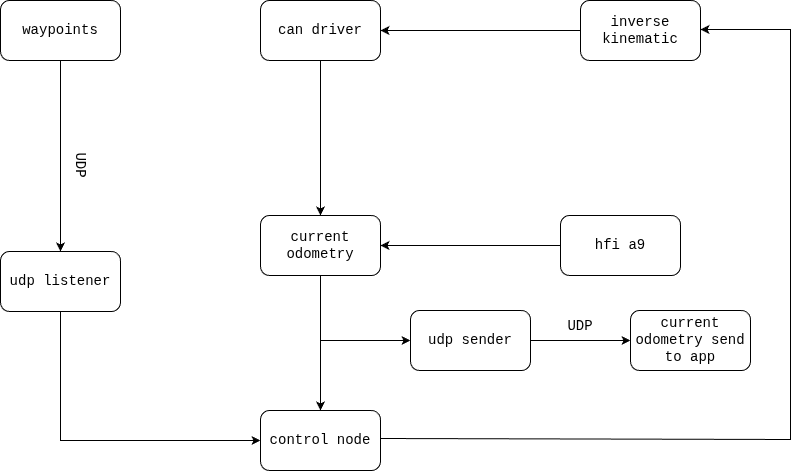

The diagram above was exported from draw.io. Its source (the exported page's mxGraphModel, read from the mxfile embedded in the PNG):
<mxGraphModel dx="1595" dy="804" grid="1" gridSize="10" guides="1" tooltips="1" connect="1" arrows="1" fold="1" page="1" pageScale="1" pageWidth="980" pageHeight="690" math="0" shadow="0">
  <root>
    <mxCell id="0" />
    <mxCell id="1" parent="0" />
    <mxCell id="LMX8U9hUi9F-fI0FrapY-2" parent="1" style="whiteSpace=wrap;html=1;fillColor=none;rounded=1;" value="&lt;font face=&quot;Courier New&quot; style=&quot;font-size: 14px;&quot;&gt;waypoints&lt;/font&gt;" vertex="1">
      <mxGeometry height="60" width="120" x="130" y="100" as="geometry" />
    </mxCell>
    <mxCell id="LMX8U9hUi9F-fI0FrapY-3" parent="1" style="whiteSpace=wrap;html=1;fillColor=none;rounded=1;" value="&lt;font face=&quot;Courier New&quot; style=&quot;font-size: 14px;&quot;&gt;control node&lt;/font&gt;" vertex="1">
      <mxGeometry height="60" width="120" x="390" y="510" as="geometry" />
    </mxCell>
    <mxCell id="LMX8U9hUi9F-fI0FrapY-4" parent="1" style="whiteSpace=wrap;html=1;fillColor=none;rounded=1;" value="&lt;font face=&quot;Courier New&quot; style=&quot;font-size: 14px;&quot;&gt;udp listener&lt;/font&gt;" vertex="1">
      <mxGeometry height="60" width="120" x="130" y="351" as="geometry" />
    </mxCell>
    <mxCell id="LMX8U9hUi9F-fI0FrapY-6" parent="1" style="whiteSpace=wrap;html=1;fillColor=none;rounded=1;" value="&lt;font face=&quot;Courier New&quot; style=&quot;font-size: 14px;&quot;&gt;can driver&lt;/font&gt;" vertex="1">
      <mxGeometry height="60" width="120" x="390" y="100" as="geometry" />
    </mxCell>
    <mxCell id="LMX8U9hUi9F-fI0FrapY-7" parent="1" style="whiteSpace=wrap;html=1;fillColor=none;rounded=1;" value="&lt;font face=&quot;Courier New&quot; style=&quot;font-size: 14px;&quot;&gt;current odometry&lt;/font&gt;" vertex="1">
      <mxGeometry height="60" width="120" x="390" y="315" as="geometry" />
    </mxCell>
    <mxCell id="LMX8U9hUi9F-fI0FrapY-8" parent="1" style="whiteSpace=wrap;html=1;fillColor=none;rounded=1;" value="&lt;font face=&quot;Courier New&quot; style=&quot;font-size: 14px;&quot;&gt;inverse kinematic&lt;/font&gt;" vertex="1">
      <mxGeometry height="60" width="120" x="710" y="100" as="geometry" />
    </mxCell>
    <mxCell id="LMX8U9hUi9F-fI0FrapY-9" parent="1" style="whiteSpace=wrap;html=1;fillColor=none;rounded=1;" value="&lt;font face=&quot;Courier New&quot; style=&quot;font-size: 14px;&quot;&gt;hfi a9&lt;/font&gt;" vertex="1">
      <mxGeometry height="60" width="120" x="690" y="315" as="geometry" />
    </mxCell>
    <mxCell id="LMX8U9hUi9F-fI0FrapY-10" parent="1" style="whiteSpace=wrap;html=1;fillColor=none;rounded=1;" value="&lt;font face=&quot;Courier New&quot; style=&quot;font-size: 14px;&quot;&gt;udp sender&lt;/font&gt;" vertex="1">
      <mxGeometry height="60" width="120" x="540" y="410" as="geometry" />
    </mxCell>
    <mxCell id="LMX8U9hUi9F-fI0FrapY-11" parent="1" style="whiteSpace=wrap;html=1;fillColor=none;rounded=1;" value="&lt;font face=&quot;Courier New&quot; style=&quot;font-size: 14px;&quot;&gt;current odometry send to app&lt;/font&gt;" vertex="1">
      <mxGeometry height="60" width="120" x="760" y="410" as="geometry" />
    </mxCell>
    <mxCell id="LMX8U9hUi9F-fI0FrapY-16" parent="1" style="text;html=1;whiteSpace=wrap;strokeColor=none;fillColor=none;align=center;verticalAlign=middle;rounded=0;rotation=90;" value="&lt;font face=&quot;Courier New&quot; style=&quot;font-size: 14px;&quot;&gt;UDP&lt;/font&gt;" vertex="1">
      <mxGeometry height="30" width="60" x="180" y="250" as="geometry" />
    </mxCell>
    <mxCell id="LMX8U9hUi9F-fI0FrapY-17" edge="1" parent="1" source="LMX8U9hUi9F-fI0FrapY-2" style="edgeStyle=none;orthogonalLoop=1;jettySize=auto;html=1;rounded=0;exitX=0.5;exitY=1;exitDx=0;exitDy=0;" target="LMX8U9hUi9F-fI0FrapY-4" value="">
      <mxGeometry relative="1" width="100" as="geometry">
        <Array as="points" />
        <mxPoint x="120" y="200" as="sourcePoint" />
        <mxPoint x="220" y="200" as="targetPoint" />
      </mxGeometry>
    </mxCell>
    <mxCell id="LMX8U9hUi9F-fI0FrapY-20" edge="1" parent="1" source="LMX8U9hUi9F-fI0FrapY-4" style="edgeStyle=none;orthogonalLoop=1;jettySize=auto;html=1;rounded=0;entryX=0;entryY=0.5;entryDx=0;entryDy=0;exitX=0.5;exitY=1;exitDx=0;exitDy=0;" target="LMX8U9hUi9F-fI0FrapY-3" value="">
      <mxGeometry relative="1" width="100" as="geometry">
        <Array as="points">
          <mxPoint x="190" y="540" />
        </Array>
        <mxPoint x="250" y="539.5" as="sourcePoint" />
        <mxPoint x="350" y="539.5" as="targetPoint" />
      </mxGeometry>
    </mxCell>
    <mxCell id="LMX8U9hUi9F-fI0FrapY-22" edge="1" parent="1" source="LMX8U9hUi9F-fI0FrapY-7" style="edgeStyle=none;orthogonalLoop=1;jettySize=auto;html=1;rounded=0;exitX=0.5;exitY=1;exitDx=0;exitDy=0;entryX=0.5;entryY=0;entryDx=0;entryDy=0;" target="LMX8U9hUi9F-fI0FrapY-3" value="">
      <mxGeometry relative="1" width="100" as="geometry">
        <Array as="points" />
        <mxPoint x="400" y="450" as="sourcePoint" />
        <mxPoint x="500" y="450" as="targetPoint" />
      </mxGeometry>
    </mxCell>
    <mxCell id="LMX8U9hUi9F-fI0FrapY-23" edge="1" parent="1" style="edgeStyle=none;orthogonalLoop=1;jettySize=auto;html=1;rounded=0;" value="">
      <mxGeometry relative="1" width="100" as="geometry">
        <Array as="points" />
        <mxPoint x="450" y="440" as="sourcePoint" />
        <mxPoint x="540" y="440" as="targetPoint" />
      </mxGeometry>
    </mxCell>
    <mxCell id="LMX8U9hUi9F-fI0FrapY-24" edge="1" parent="1" style="edgeStyle=none;orthogonalLoop=1;jettySize=auto;html=1;rounded=0;" value="">
      <mxGeometry relative="1" width="100" as="geometry">
        <Array as="points" />
        <mxPoint x="660" y="440" as="sourcePoint" />
        <mxPoint x="760" y="440" as="targetPoint" />
      </mxGeometry>
    </mxCell>
    <mxCell id="LMX8U9hUi9F-fI0FrapY-25" parent="1" style="text;html=1;whiteSpace=wrap;strokeColor=none;fillColor=none;align=center;verticalAlign=middle;rounded=0;" value="&lt;font face=&quot;Courier New&quot; style=&quot;font-size: 14px;&quot;&gt;UDP&lt;/font&gt;" vertex="1">
      <mxGeometry height="30" width="60" x="680" y="411" as="geometry" />
    </mxCell>
    <mxCell id="LMX8U9hUi9F-fI0FrapY-27" edge="1" parent="1" source="LMX8U9hUi9F-fI0FrapY-9" style="edgeStyle=none;orthogonalLoop=1;jettySize=auto;html=1;rounded=0;entryX=1;entryY=0.5;entryDx=0;entryDy=0;exitX=0;exitY=0.5;exitDx=0;exitDy=0;" target="LMX8U9hUi9F-fI0FrapY-7" value="">
      <mxGeometry relative="1" width="100" as="geometry">
        <Array as="points" />
        <mxPoint x="570" y="370" as="sourcePoint" />
        <mxPoint x="670" y="370" as="targetPoint" />
      </mxGeometry>
    </mxCell>
    <mxCell id="LMX8U9hUi9F-fI0FrapY-30" edge="1" parent="1" source="LMX8U9hUi9F-fI0FrapY-6" style="edgeStyle=none;orthogonalLoop=1;jettySize=auto;html=1;rounded=0;exitX=0.5;exitY=1;exitDx=0;exitDy=0;entryX=0.5;entryY=0;entryDx=0;entryDy=0;" target="LMX8U9hUi9F-fI0FrapY-7" value="">
      <mxGeometry relative="1" width="100" as="geometry">
        <Array as="points" />
        <mxPoint x="370" y="240" as="sourcePoint" />
        <mxPoint x="470" y="240" as="targetPoint" />
      </mxGeometry>
    </mxCell>
    <mxCell id="LMX8U9hUi9F-fI0FrapY-32" edge="1" parent="1" source="LMX8U9hUi9F-fI0FrapY-8" style="edgeStyle=none;orthogonalLoop=1;jettySize=auto;html=1;rounded=0;exitX=0;exitY=0.5;exitDx=0;exitDy=0;entryX=1;entryY=0.5;entryDx=0;entryDy=0;" target="LMX8U9hUi9F-fI0FrapY-6" value="">
      <mxGeometry relative="1" width="100" as="geometry">
        <Array as="points" />
        <mxPoint x="550" y="150" as="sourcePoint" />
        <mxPoint x="650" y="150" as="targetPoint" />
      </mxGeometry>
    </mxCell>
    <mxCell id="LMX8U9hUi9F-fI0FrapY-34" edge="1" parent="1" style="edgeStyle=none;orthogonalLoop=1;jettySize=auto;html=1;rounded=0;entryX=1;entryY=0.5;entryDx=0;entryDy=0;" value="">
      <mxGeometry relative="1" width="100" as="geometry">
        <Array as="points">
          <mxPoint x="920" y="539" />
          <mxPoint x="920" y="129" />
        </Array>
        <mxPoint x="510" y="538" as="sourcePoint" />
        <mxPoint x="830" y="129" as="targetPoint" />
      </mxGeometry>
    </mxCell>
  </root>
</mxGraphModel>